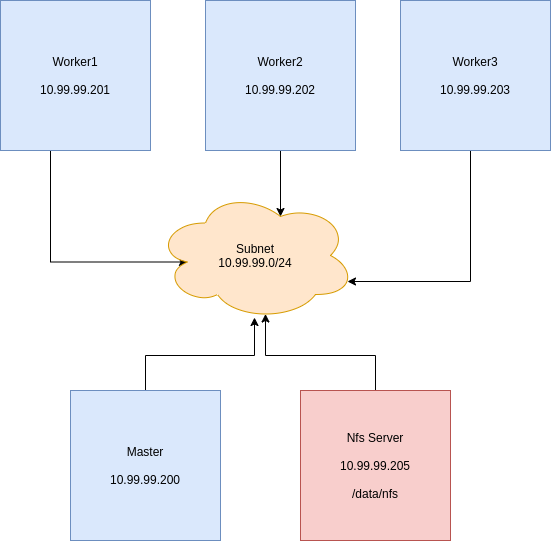

The diagram above was exported from draw.io. Its source (the exported page's mxGraphModel, read from the mxfile embedded in the PNG):
<mxGraphModel dx="1422" dy="750" grid="1" gridSize="10" guides="1" tooltips="1" connect="1" arrows="1" fold="1" page="1" pageScale="1" pageWidth="850" pageHeight="1100" math="0" shadow="0">
  <root>
    <mxCell id="0" />
    <mxCell id="1" parent="0" />
    <mxCell id="7wOqwhkSyykuhCtCuPUG-19" style="edgeStyle=orthogonalEdgeStyle;rounded=0;orthogonalLoop=1;jettySize=auto;html=1;entryX=0.495;entryY=0.977;entryDx=0;entryDy=0;entryPerimeter=0;" edge="1" parent="1" source="7wOqwhkSyykuhCtCuPUG-1" target="7wOqwhkSyykuhCtCuPUG-14">
      <mxGeometry relative="1" as="geometry" />
    </mxCell>
    <mxCell id="7wOqwhkSyykuhCtCuPUG-1" value="Master&lt;br&gt;&lt;br&gt;10.99.99.200" style="whiteSpace=wrap;html=1;aspect=fixed;fillColor=#dae8fc;strokeColor=#6c8ebf;" vertex="1" parent="1">
      <mxGeometry x="240" y="730" width="150" height="150" as="geometry" />
    </mxCell>
    <mxCell id="7wOqwhkSyykuhCtCuPUG-17" style="edgeStyle=orthogonalEdgeStyle;rounded=0;orthogonalLoop=1;jettySize=auto;html=1;exitX=0.5;exitY=1;exitDx=0;exitDy=0;entryX=0.625;entryY=0.2;entryDx=0;entryDy=0;entryPerimeter=0;" edge="1" parent="1" source="7wOqwhkSyykuhCtCuPUG-4" target="7wOqwhkSyykuhCtCuPUG-14">
      <mxGeometry relative="1" as="geometry" />
    </mxCell>
    <mxCell id="7wOqwhkSyykuhCtCuPUG-4" value="Worker2&lt;br&gt;&lt;br&gt;10.99.99.202" style="whiteSpace=wrap;html=1;aspect=fixed;fillColor=#dae8fc;strokeColor=#6c8ebf;" vertex="1" parent="1">
      <mxGeometry x="375" y="340" width="150" height="150" as="geometry" />
    </mxCell>
    <mxCell id="7wOqwhkSyykuhCtCuPUG-15" style="edgeStyle=orthogonalEdgeStyle;rounded=0;orthogonalLoop=1;jettySize=auto;html=1;entryX=0.16;entryY=0.55;entryDx=0;entryDy=0;entryPerimeter=0;" edge="1" parent="1" source="7wOqwhkSyykuhCtCuPUG-5" target="7wOqwhkSyykuhCtCuPUG-14">
      <mxGeometry relative="1" as="geometry">
        <mxPoint x="230" y="660" as="targetPoint" />
        <Array as="points">
          <mxPoint x="220" y="602" />
        </Array>
      </mxGeometry>
    </mxCell>
    <mxCell id="7wOqwhkSyykuhCtCuPUG-5" value="Worker1&lt;br&gt;&lt;br&gt;10.99.99.201" style="whiteSpace=wrap;html=1;aspect=fixed;fillColor=#dae8fc;strokeColor=#6c8ebf;" vertex="1" parent="1">
      <mxGeometry x="170" y="340" width="150" height="150" as="geometry" />
    </mxCell>
    <mxCell id="7wOqwhkSyykuhCtCuPUG-18" style="edgeStyle=orthogonalEdgeStyle;rounded=0;orthogonalLoop=1;jettySize=auto;html=1;entryX=0.96;entryY=0.7;entryDx=0;entryDy=0;entryPerimeter=0;" edge="1" parent="1" source="7wOqwhkSyykuhCtCuPUG-6" target="7wOqwhkSyykuhCtCuPUG-14">
      <mxGeometry relative="1" as="geometry">
        <Array as="points">
          <mxPoint x="640" y="621" />
        </Array>
      </mxGeometry>
    </mxCell>
    <mxCell id="7wOqwhkSyykuhCtCuPUG-6" value="Worker3&lt;br&gt;&lt;br&gt;10.99.99.203" style="whiteSpace=wrap;html=1;aspect=fixed;fillColor=#dae8fc;strokeColor=#6c8ebf;" vertex="1" parent="1">
      <mxGeometry x="570" y="340" width="150" height="150" as="geometry" />
    </mxCell>
    <mxCell id="7wOqwhkSyykuhCtCuPUG-16" style="edgeStyle=orthogonalEdgeStyle;rounded=0;orthogonalLoop=1;jettySize=auto;html=1;entryX=0.55;entryY=0.95;entryDx=0;entryDy=0;entryPerimeter=0;" edge="1" parent="1" source="7wOqwhkSyykuhCtCuPUG-13" target="7wOqwhkSyykuhCtCuPUG-14">
      <mxGeometry relative="1" as="geometry" />
    </mxCell>
    <mxCell id="7wOqwhkSyykuhCtCuPUG-13" value="Nfs Server&lt;br&gt;&lt;br&gt;10.99.99.205&lt;br&gt;&lt;br&gt;/data/nfs" style="whiteSpace=wrap;html=1;aspect=fixed;fillColor=#f8cecc;strokeColor=#b85450;" vertex="1" parent="1">
      <mxGeometry x="470" y="730" width="150" height="150" as="geometry" />
    </mxCell>
    <mxCell id="7wOqwhkSyykuhCtCuPUG-14" value="Subnet&lt;br&gt;10.99.99.0/24" style="ellipse;shape=cloud;whiteSpace=wrap;html=1;fillColor=#ffe6cc;strokeColor=#d79b00;" vertex="1" parent="1">
      <mxGeometry x="325" y="530" width="200" height="130" as="geometry" />
    </mxCell>
  </root>
</mxGraphModel>